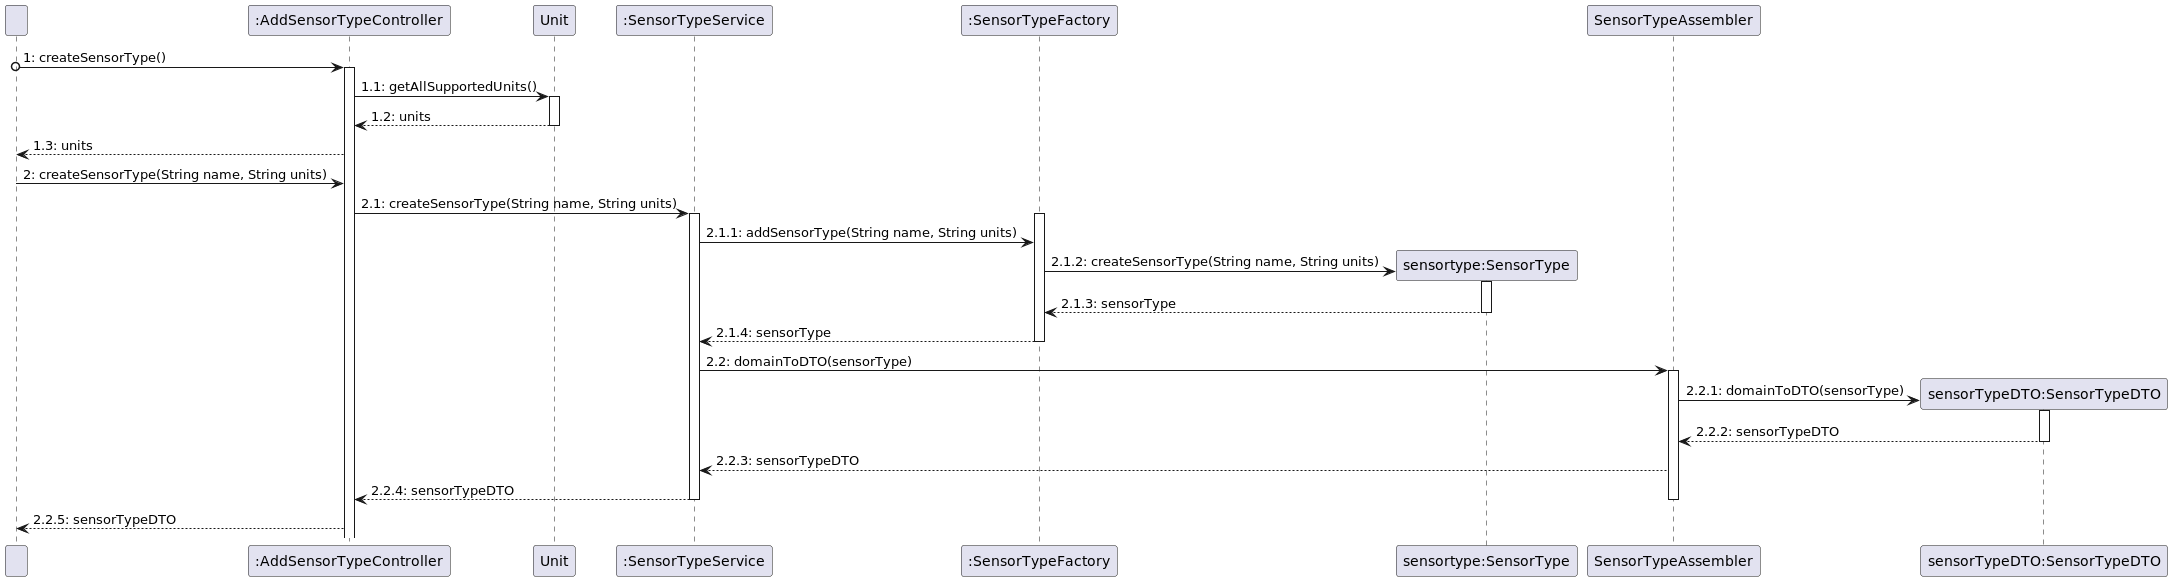

The diagram above was rendered by PlantUML. Its source (embedded in the PNG):
@startuml
participant "  " as User
participant ":AddSensorTypeController" as Controller
participant "Unit" as Unit
participant ":SensorTypeService" as Service
participant ":SensorTypeFactory" as SensorTypeFactory
participant "sensortype:SensorType" as SensorType
participant "SensorTypeAssembler" as SensorTypeAssembler
participant "sensorTypeDTO:SensorTypeDTO" as SensorTypeDTO

User o-> Controller: 1: createSensorType()
activate Controller
Controller -> Unit: 1.1: getAllSupportedUnits()
activate Unit
Unit --> Controller: 1.2: units
deactivate Unit
Controller --> User: 1.3: units
User -> Controller: 2: createSensorType(String name, String units)
Controller -> Service: 2.1: createSensorType(String name, String units)
activate Service
activate SensorTypeFactory
Service -> SensorTypeFactory: 2.1.1: addSensorType(String name, String units)
create SensorType
SensorTypeFactory -> SensorType: 2.1.2: createSensorType(String name, String units)
activate SensorType
SensorType --> SensorTypeFactory: 2.1.3: sensorType
deactivate SensorType
SensorTypeFactory --> Service: 2.1.4: sensorType
deactivate SensorTypeFactory
Service -> SensorTypeAssembler: 2.2: domainToDTO(sensorType)

activate SensorTypeAssembler
create SensorTypeDTO
SensorTypeAssembler -> SensorTypeDTO: 2.2.1: domainToDTO(sensorType)
activate SensorTypeDTO
SensorTypeDTO --> SensorTypeAssembler: 2.2.2: sensorTypeDTO
deactivate SensorTypeDTO
SensorTypeAssembler --> Service: 2.2.3: sensorTypeDTO
Service --> Controller: 2.2.4: sensorTypeDTO
deactivate Service
deactivate SensorTypeAssembler
Controller --> User: 2.2.5: sensorTypeDTO

@enduml